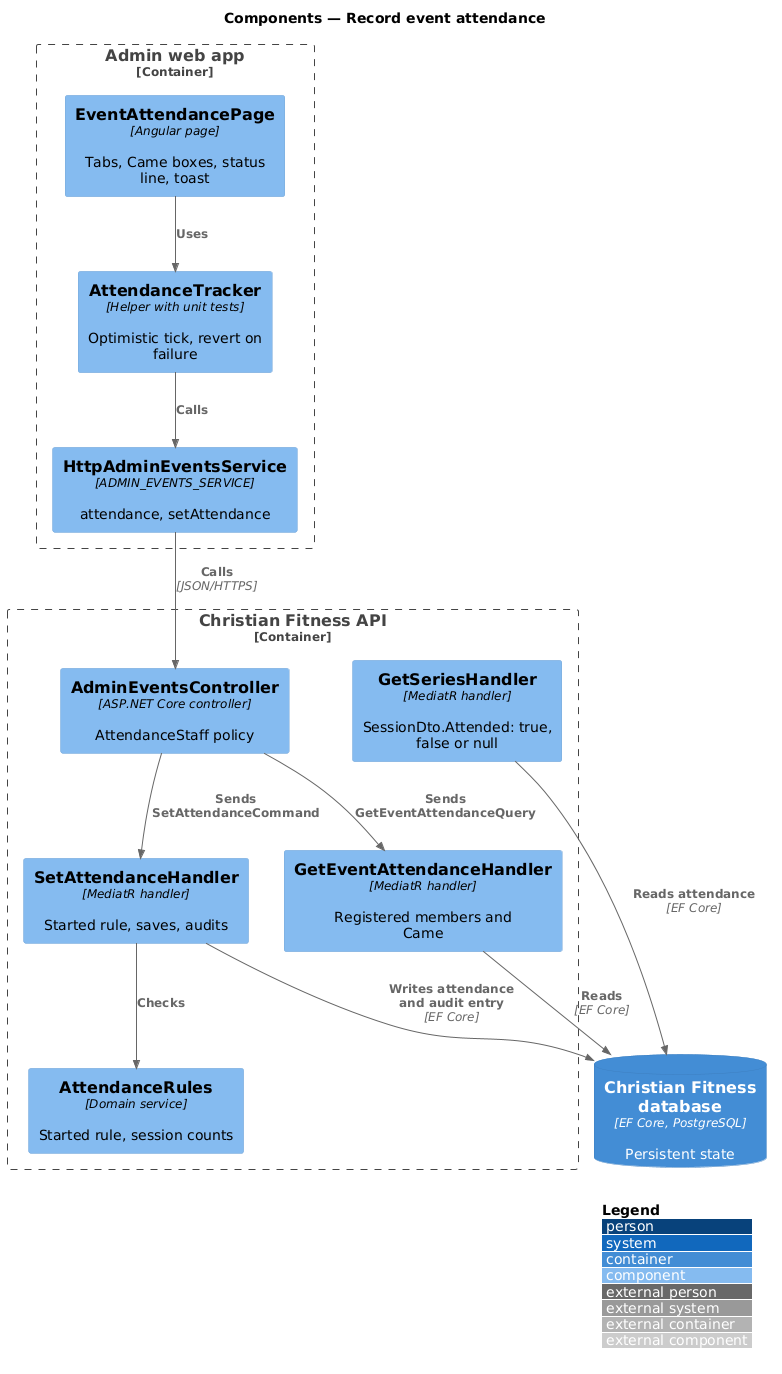

The diagram above was rendered by PlantUML. Its source (embedded in the PNG):
@startuml
!include <C4/C4_Component>
LAYOUT_WITH_LEGEND()
title Components — Record event attendance

Container_Boundary(admin, "Admin web app") {
  Component(page, "EventAttendancePage", "Angular page", "Tabs, Came boxes, status line, toast")
  Component(store, "AttendanceTracker", "Helper with unit tests", "Optimistic tick, revert on failure")
  Component(svc, "HttpAdminEventsService", "ADMIN_EVENTS_SERVICE", "attendance, setAttendance")
}
Container_Boundary(api, "Christian Fitness API") {
  Component(ctrl, "AdminEventsController", "ASP.NET Core controller", "AttendanceStaff policy")
  Component(list, "GetEventAttendanceHandler", "MediatR handler", "Registered members and Came")
  Component(set, "SetAttendanceHandler", "MediatR handler", "Started rule, saves, audits")
  Component(rule, "AttendanceRules", "Domain service", "Started rule, session counts")
  Component(series, "GetSeriesHandler", "MediatR handler", "SessionDto.Attended: true, false or null")
}
ContainerDb(db, "Christian Fitness database", "EF Core, PostgreSQL", "Persistent state")

Rel(page, store, "Uses")
Rel(store, svc, "Calls")
Rel(svc, ctrl, "Calls", "JSON/HTTPS")
Rel(ctrl, list, "Sends GetEventAttendanceQuery")
Rel(ctrl, set, "Sends SetAttendanceCommand")
Rel(set, rule, "Checks")
Rel(list, db, "Reads", "EF Core")
Rel(set, db, "Writes attendance and audit entry", "EF Core")
Rel(series, db, "Reads attendance", "EF Core")
@enduml